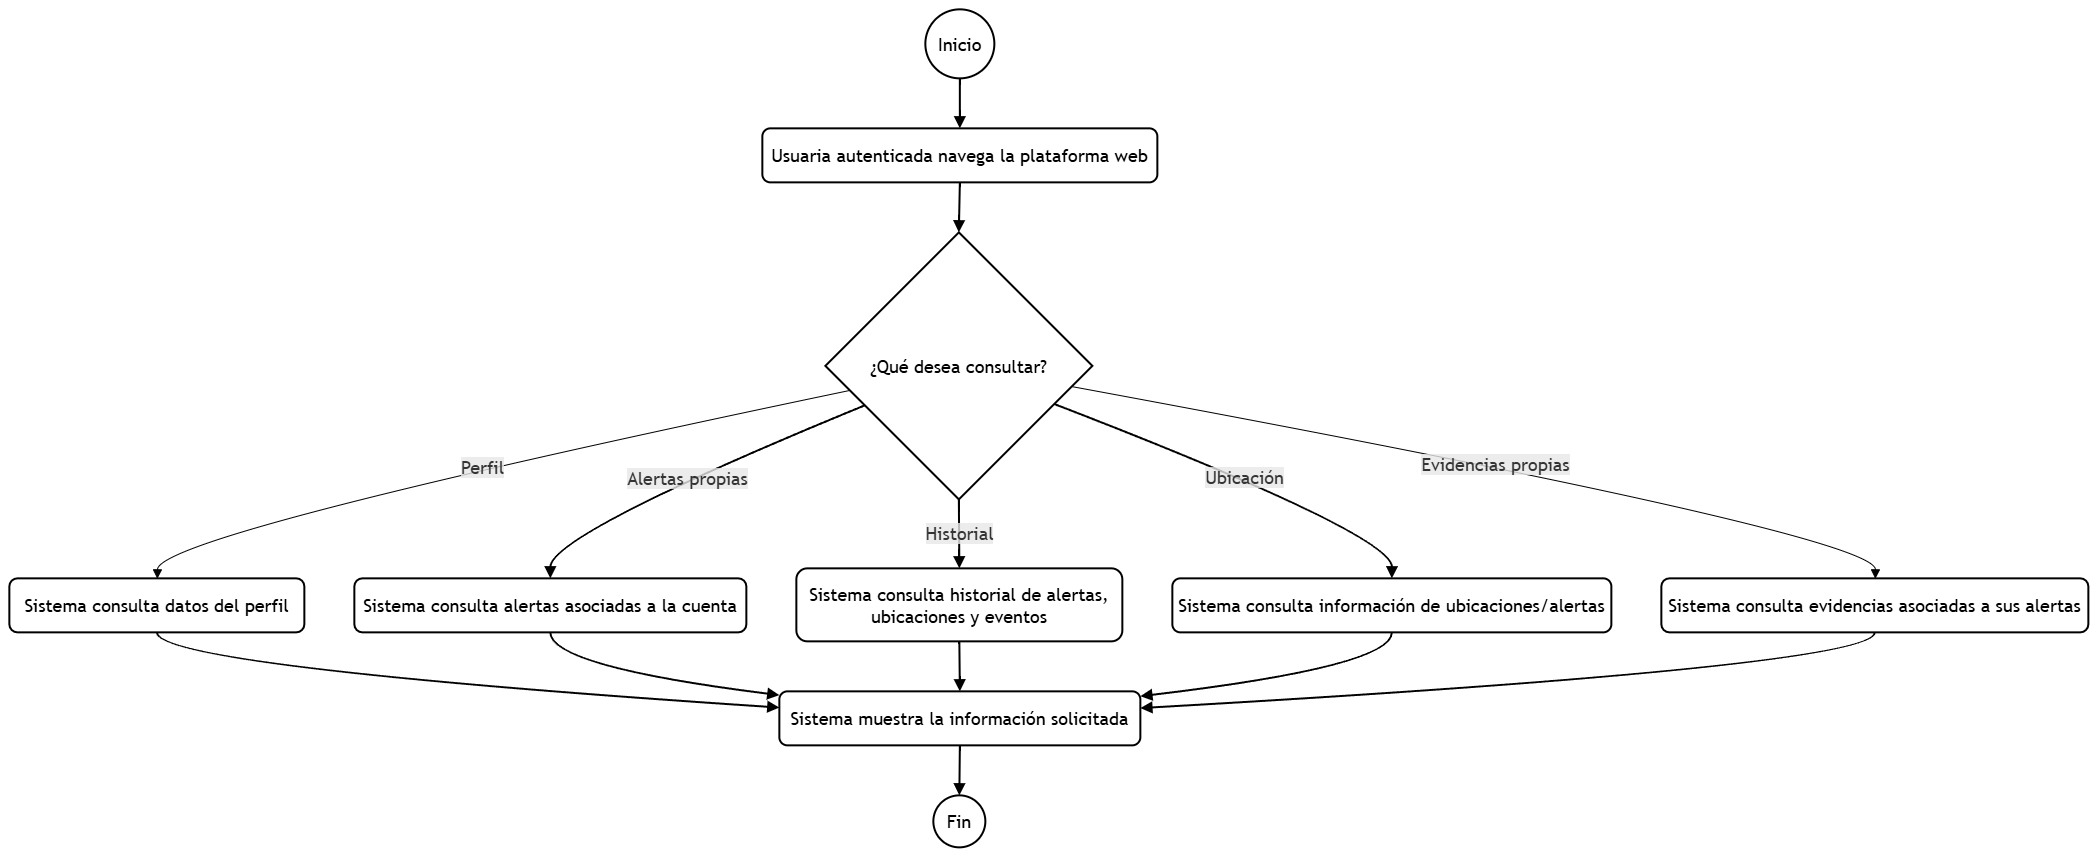

The diagram above was exported from draw.io. Its source (the exported page's mxGraphModel, read from the mxfile embedded in the PNG):
<mxGraphModel dx="2491" dy="2083" grid="1" gridSize="10" guides="1" tooltips="1" connect="1" arrows="1" fold="1" page="1" pageScale="1" pageWidth="827" pageHeight="1169" math="0" shadow="0">
  <root>
    <mxCell id="0" />
    <mxCell id="1" parent="0" />
    <UserObject label="" mermaidData="{&#10;  &quot;data&quot;: &quot;flowchart TD\n  Start((Inicio)) --&gt; Auth[\&quot;Usuaria autenticada navega la plataforma web\&quot;]\n  Auth --&gt; Choice{\&quot;¿Qué desea consultar?\&quot;}\n  Choice --&gt;|Perfil| Profile[\&quot;Sistema consulta datos del perfil\&quot;]\n  Choice --&gt;|Alertas propias| Alerts[\&quot;Sistema consulta alertas asociadas a la cuenta\&quot;]\n  Choice --&gt;|Historial| History[\&quot;Sistema consulta historial de alertas,&lt;br&gt;ubicaciones y eventos\&quot;]\n  Choice --&gt;|Ubicación| Location[\&quot;Sistema consulta información de ubicaciones/alertas\&quot;]\n  Choice --&gt;|Evidencias propias| Evidence[\&quot;Sistema consulta evidencias asociadas a sus alertas\&quot;]\n  Profile --&gt; Display[\&quot;Sistema muestra la información solicitada\&quot;]\n  Alerts --&gt; Display\n  History --&gt; Display\n  Location --&gt; Display\n  Evidence --&gt; Display\n  Display --&gt; Stop((Fin))&quot;,&#10;  &quot;config&quot;: null&#10;}" id="25">
      <mxCell connectable="0" parent="1" style="group;transparentBounds=1;editIcon=1;lockedGroup=0;groupPadding=10;fontSize=18;" vertex="1">
        <mxGeometry as="geometry" />
      </mxCell>
    </UserObject>
    <UserObject label="Inicio" mermaidId="n:Start" mermaidBaseStyle="ellipse;html=1;aspect=fixed;strokeWidth=1;whiteSpace=wrap;fillColor=light-dark(#ECECFF,#1f2020);strokeColor=light-dark(#9370DB,#cccccc);fontColor=light-dark(#333333,#cccccc);fontFamily=Trebuchet MS,Verdana,Arial,sans-serif;fontSize=16;" mermaidBaseValue="Inicio" id="2">
      <mxCell parent="25" style="ellipse;html=1;aspect=fixed;strokeWidth=2;whiteSpace=wrap;fontFamily=Trebuchet MS,Verdana,Arial,sans-serif;fontSize=18;" vertex="1">
        <mxGeometry height="69" width="69" x="924" y="8" as="geometry" />
      </mxCell>
    </UserObject>
    <UserObject label="Usuaria autenticada navega la plataforma web" mermaidId="n:Auth" mermaidBaseStyle="html=1;whiteSpace=wrap;strokeWidth=1;fillColor=light-dark(#ECECFF,#1f2020);strokeColor=light-dark(#9370DB,#cccccc);fontColor=light-dark(#333333,#cccccc);fontFamily=Trebuchet MS,Verdana,Arial,sans-serif;fontSize=16;" mermaidBaseValue="Usuaria autenticada navega la plataforma web" id="3">
      <mxCell parent="25" style="html=1;whiteSpace=wrap;strokeWidth=2;fontFamily=Trebuchet MS,Verdana,Arial,sans-serif;fontSize=18;rounded=1;" vertex="1">
        <mxGeometry height="54" width="395" x="761" y="127" as="geometry" />
      </mxCell>
    </UserObject>
    <UserObject label="¿Qué desea consultar?" mermaidId="n:Choice" mermaidBaseStyle="rhombus;html=1;strokeWidth=1;whiteSpace=wrap;fillColor=light-dark(#ECECFF,#1f2020);strokeColor=light-dark(#9370DB,#cccccc);fontColor=light-dark(#333333,#cccccc);fontFamily=Trebuchet MS,Verdana,Arial,sans-serif;fontSize=16;" mermaidBaseValue="¿Qué desea consultar?" id="4">
      <mxCell parent="25" style="rhombus;html=1;strokeWidth=2;whiteSpace=wrap;fontFamily=Trebuchet MS,Verdana,Arial,sans-serif;fontSize=18;" vertex="1">
        <mxGeometry height="267" width="267" x="824" y="231" as="geometry" />
      </mxCell>
    </UserObject>
    <UserObject label="Sistema consulta datos del perfil" mermaidId="n:Profile" mermaidBaseStyle="html=1;whiteSpace=wrap;strokeWidth=1;fillColor=light-dark(#ECECFF,#1f2020);strokeColor=light-dark(#9370DB,#cccccc);fontColor=light-dark(#333333,#cccccc);fontFamily=Trebuchet MS,Verdana,Arial,sans-serif;fontSize=16;" mermaidBaseValue="Sistema consulta datos del perfil" id="5">
      <mxCell parent="25" style="html=1;whiteSpace=wrap;strokeWidth=2;fontFamily=Trebuchet MS,Verdana,Arial,sans-serif;fontSize=18;rounded=1;" vertex="1">
        <mxGeometry height="54" width="295" x="8" y="577" as="geometry" />
      </mxCell>
    </UserObject>
    <UserObject label="Sistema consulta alertas asociadas a la cuenta" mermaidId="n:Alerts" mermaidBaseStyle="html=1;whiteSpace=wrap;strokeWidth=1;fillColor=light-dark(#ECECFF,#1f2020);strokeColor=light-dark(#9370DB,#cccccc);fontColor=light-dark(#333333,#cccccc);fontFamily=Trebuchet MS,Verdana,Arial,sans-serif;fontSize=16;" mermaidBaseValue="Sistema consulta alertas asociadas a la cuenta" id="6">
      <mxCell parent="25" style="html=1;whiteSpace=wrap;strokeWidth=2;fontFamily=Trebuchet MS,Verdana,Arial,sans-serif;fontSize=18;rounded=1;" vertex="1">
        <mxGeometry height="54" width="392" x="353" y="577" as="geometry" />
      </mxCell>
    </UserObject>
    <UserObject label="Sistema consulta historial de alertas,&#10;ubicaciones y eventos" mermaidId="n:History" mermaidBaseStyle="html=1;whiteSpace=wrap;strokeWidth=1;fillColor=light-dark(#ECECFF,#1f2020);strokeColor=light-dark(#9370DB,#cccccc);fontColor=light-dark(#333333,#cccccc);fontFamily=Trebuchet MS,Verdana,Arial,sans-serif;fontSize=16;" mermaidBaseValue="Sistema consulta historial de alertas,&#10;ubicaciones y eventos" id="7">
      <mxCell parent="25" style="html=1;whiteSpace=wrap;strokeWidth=2;fontFamily=Trebuchet MS,Verdana,Arial,sans-serif;fontSize=18;rounded=1;" vertex="1">
        <mxGeometry height="73" width="326" x="795" y="567" as="geometry" />
      </mxCell>
    </UserObject>
    <UserObject label="Sistema consulta información de ubicaciones/alertas" mermaidId="n:Location" mermaidBaseStyle="html=1;whiteSpace=wrap;strokeWidth=1;fillColor=light-dark(#ECECFF,#1f2020);strokeColor=light-dark(#9370DB,#cccccc);fontColor=light-dark(#333333,#cccccc);fontFamily=Trebuchet MS,Verdana,Arial,sans-serif;fontSize=16;" mermaidBaseValue="Sistema consulta información de ubicaciones/alertas" id="8">
      <mxCell parent="25" style="html=1;whiteSpace=wrap;strokeWidth=2;fontFamily=Trebuchet MS,Verdana,Arial,sans-serif;fontSize=18;rounded=1;" vertex="1">
        <mxGeometry height="54" width="439" x="1171" y="577" as="geometry" />
      </mxCell>
    </UserObject>
    <UserObject label="Sistema consulta evidencias asociadas a sus alertas" mermaidId="n:Evidence" mermaidBaseStyle="html=1;whiteSpace=wrap;strokeWidth=1;fillColor=light-dark(#ECECFF,#1f2020);strokeColor=light-dark(#9370DB,#cccccc);fontColor=light-dark(#333333,#cccccc);fontFamily=Trebuchet MS,Verdana,Arial,sans-serif;fontSize=16;" mermaidBaseValue="Sistema consulta evidencias asociadas a sus alertas" id="9">
      <mxCell parent="25" style="html=1;whiteSpace=wrap;strokeWidth=2;fontFamily=Trebuchet MS,Verdana,Arial,sans-serif;fontSize=18;rounded=1;" vertex="1">
        <mxGeometry height="54" width="427" x="1660" y="577" as="geometry" />
      </mxCell>
    </UserObject>
    <UserObject label="Sistema muestra la información solicitada" mermaidId="n:Display" mermaidBaseStyle="html=1;whiteSpace=wrap;strokeWidth=1;fillColor=light-dark(#ECECFF,#1f2020);strokeColor=light-dark(#9370DB,#cccccc);fontColor=light-dark(#333333,#cccccc);fontFamily=Trebuchet MS,Verdana,Arial,sans-serif;fontSize=16;" mermaidBaseValue="Sistema muestra la información solicitada" id="10">
      <mxCell parent="25" style="html=1;whiteSpace=wrap;strokeWidth=2;fontFamily=Trebuchet MS,Verdana,Arial,sans-serif;fontSize=18;rounded=1;" vertex="1">
        <mxGeometry height="54" width="361" x="778" y="690" as="geometry" />
      </mxCell>
    </UserObject>
    <UserObject label="Fin" mermaidId="n:Stop" mermaidBaseStyle="ellipse;html=1;aspect=fixed;strokeWidth=1;whiteSpace=wrap;fillColor=light-dark(#ECECFF,#1f2020);strokeColor=light-dark(#9370DB,#cccccc);fontColor=light-dark(#333333,#cccccc);fontFamily=Trebuchet MS,Verdana,Arial,sans-serif;fontSize=16;" mermaidBaseValue="Fin" id="11">
      <mxCell parent="25" style="ellipse;html=1;aspect=fixed;strokeWidth=2;whiteSpace=wrap;fontFamily=Trebuchet MS,Verdana,Arial,sans-serif;fontSize=18;" vertex="1">
        <mxGeometry height="52" width="52" x="932" y="794" as="geometry" />
      </mxCell>
    </UserObject>
    <UserObject label="" mermaidId="e:Start-&gt;Auth#0" mermaidBaseStyle="curved=1;startArrow=none;endArrow=block;endSize=7;strokeColor=light-dark(#333333,#cccccc);exitX=0.49;exitY=1;entryX=0.5;entryY=0;" mermaidBaseValue="" id="12">
      <mxCell edge="1" parent="25" source="2" style="curved=1;startArrow=none;endArrow=block;endSize=7;exitX=0.49;exitY=1;entryX=0.5;entryY=0;fontSize=18;strokeWidth=2;" target="3">
        <mxGeometry relative="1" as="geometry">
          <Array as="points" />
        </mxGeometry>
      </mxCell>
    </UserObject>
    <UserObject label="" mermaidId="e:Auth-&gt;Choice#0" mermaidBaseStyle="curved=1;startArrow=none;endArrow=block;endSize=7;strokeColor=light-dark(#333333,#cccccc);exitX=0.5;exitY=1;entryX=0.5;entryY=0;" mermaidBaseValue="" id="13">
      <mxCell edge="1" parent="25" source="3" style="curved=1;startArrow=none;endArrow=block;endSize=7;exitX=0.5;exitY=1;entryX=0.5;entryY=0;fontSize=18;strokeWidth=2;" target="4">
        <mxGeometry relative="1" as="geometry">
          <Array as="points" />
        </mxGeometry>
      </mxCell>
    </UserObject>
    <UserObject label="Perfil" mermaidId="e:Choice-&gt;Profile#0" mermaidBaseStyle="curved=1;startArrow=none;endArrow=block;endSize=7;strokeColor=light-dark(#333333,#cccccc);html=1;fontSize=16;labelBackgroundColor=light-dark(#E8E8E88D,#2a2a2a8D);fontFamily=Trebuchet MS,Verdana,Arial,sans-serif;fontColor=light-dark(#333333,#cccccc);exitX=0;exitY=0.61;entryX=0.5;entryY=0;" mermaidBaseValue="Perfil" id="14">
      <mxCell edge="1" parent="25" source="4" style="curved=1;startArrow=none;endArrow=block;endSize=7;html=1;fontSize=18;labelBackgroundColor=light-dark(#E8E8E88D,#2a2a2a8D);fontFamily=Trebuchet MS,Verdana,Arial,sans-serif;fontColor=light-dark(#333333,#cccccc);exitX=0;exitY=0.61;entryX=0.5;entryY=0;" target="5">
        <mxGeometry relative="1" as="geometry">
          <Array as="points">
            <mxPoint x="156" y="533" />
          </Array>
        </mxGeometry>
      </mxCell>
    </UserObject>
    <UserObject label="Alertas propias" mermaidId="e:Choice-&gt;Alerts#0" mermaidBaseStyle="curved=1;startArrow=none;endArrow=block;endSize=7;strokeColor=light-dark(#333333,#cccccc);html=1;fontSize=16;labelBackgroundColor=light-dark(#E8E8E88D,#2a2a2a8D);fontFamily=Trebuchet MS,Verdana,Arial,sans-serif;fontColor=light-dark(#333333,#cccccc);exitX=0;exitY=0.71;entryX=0.5;entryY=0;" mermaidBaseValue="Alertas propias" id="15">
      <mxCell edge="1" parent="25" source="4" style="curved=1;startArrow=none;endArrow=block;endSize=7;html=1;fontSize=18;labelBackgroundColor=light-dark(#E8E8E88D,#2a2a2a8D);fontFamily=Trebuchet MS,Verdana,Arial,sans-serif;fontColor=light-dark(#333333,#cccccc);exitX=0;exitY=0.71;entryX=0.5;entryY=0;strokeWidth=2;" target="6">
        <mxGeometry relative="1" as="geometry">
          <Array as="points">
            <mxPoint x="549" y="533" />
          </Array>
        </mxGeometry>
      </mxCell>
    </UserObject>
    <UserObject label="Historial" mermaidId="e:Choice-&gt;History#0" mermaidBaseStyle="curved=1;startArrow=none;endArrow=block;endSize=7;strokeColor=light-dark(#333333,#cccccc);html=1;fontSize=16;labelBackgroundColor=light-dark(#E8E8E88D,#2a2a2a8D);fontFamily=Trebuchet MS,Verdana,Arial,sans-serif;fontColor=light-dark(#333333,#cccccc);exitX=0.5;exitY=1;entryX=0.5;entryY=0;" mermaidBaseValue="Historial" id="16">
      <mxCell edge="1" parent="25" source="4" style="curved=1;startArrow=none;endArrow=block;endSize=7;html=1;fontSize=18;labelBackgroundColor=light-dark(#E8E8E88D,#2a2a2a8D);fontFamily=Trebuchet MS,Verdana,Arial,sans-serif;fontColor=light-dark(#333333,#cccccc);exitX=0.5;exitY=1;entryX=0.5;entryY=0;strokeWidth=2;" target="7">
        <mxGeometry relative="1" as="geometry">
          <Array as="points" />
        </mxGeometry>
      </mxCell>
    </UserObject>
    <UserObject label="Ubicación" mermaidId="e:Choice-&gt;Location#0" mermaidBaseStyle="curved=1;startArrow=none;endArrow=block;endSize=7;strokeColor=light-dark(#333333,#cccccc);html=1;fontSize=16;labelBackgroundColor=light-dark(#E8E8E88D,#2a2a2a8D);fontFamily=Trebuchet MS,Verdana,Arial,sans-serif;fontColor=light-dark(#333333,#cccccc);exitX=1;exitY=0.7;entryX=0.5;entryY=0;" mermaidBaseValue="Ubicación" id="17">
      <mxCell edge="1" parent="25" source="4" style="curved=1;startArrow=none;endArrow=block;endSize=7;html=1;fontSize=18;labelBackgroundColor=light-dark(#E8E8E88D,#2a2a2a8D);fontFamily=Trebuchet MS,Verdana,Arial,sans-serif;fontColor=light-dark(#333333,#cccccc);exitX=1;exitY=0.7;entryX=0.5;entryY=0;strokeWidth=2;" target="8">
        <mxGeometry relative="1" as="geometry">
          <Array as="points">
            <mxPoint x="1391" y="533" />
          </Array>
        </mxGeometry>
      </mxCell>
    </UserObject>
    <UserObject label="Evidencias propias" mermaidId="e:Choice-&gt;Evidence#0" mermaidBaseStyle="curved=1;startArrow=none;endArrow=block;endSize=7;strokeColor=light-dark(#333333,#cccccc);html=1;fontSize=16;labelBackgroundColor=light-dark(#E8E8E88D,#2a2a2a8D);fontFamily=Trebuchet MS,Verdana,Arial,sans-serif;fontColor=light-dark(#333333,#cccccc);exitX=1;exitY=0.59;entryX=0.5;entryY=0;" mermaidBaseValue="Evidencias propias" id="18">
      <mxCell edge="1" parent="25" source="4" style="curved=1;startArrow=none;endArrow=block;endSize=7;html=1;fontSize=18;labelBackgroundColor=light-dark(#E8E8E88D,#2a2a2a8D);fontFamily=Trebuchet MS,Verdana,Arial,sans-serif;fontColor=light-dark(#333333,#cccccc);exitX=1;exitY=0.59;entryX=0.5;entryY=0;" target="9">
        <mxGeometry relative="1" as="geometry">
          <Array as="points">
            <mxPoint x="1874" y="533" />
          </Array>
        </mxGeometry>
      </mxCell>
    </UserObject>
    <UserObject label="" mermaidId="e:Profile-&gt;Display#0" mermaidBaseStyle="curved=1;startArrow=none;endArrow=block;endSize=7;strokeColor=light-dark(#333333,#cccccc);exitX=0.5;exitY=1;entryX=0;entryY=0.3;" mermaidBaseValue="" id="19">
      <mxCell edge="1" parent="25" source="5" style="curved=1;startArrow=none;endArrow=block;endSize=7;exitX=0.5;exitY=1;entryX=0;entryY=0.3;fontSize=18;strokeWidth=2;" target="10">
        <mxGeometry relative="1" as="geometry">
          <Array as="points">
            <mxPoint x="156" y="665" />
          </Array>
        </mxGeometry>
      </mxCell>
    </UserObject>
    <UserObject label="" mermaidId="e:Alerts-&gt;Display#0" mermaidBaseStyle="curved=1;startArrow=none;endArrow=block;endSize=7;strokeColor=light-dark(#333333,#cccccc);exitX=0.5;exitY=1;entryX=0;entryY=0.07;" mermaidBaseValue="" id="20">
      <mxCell edge="1" parent="25" source="6" style="curved=1;startArrow=none;endArrow=block;endSize=7;exitX=0.5;exitY=1;entryX=0;entryY=0.07;fontSize=18;strokeWidth=2;" target="10">
        <mxGeometry relative="1" as="geometry">
          <Array as="points">
            <mxPoint x="549" y="665" />
          </Array>
        </mxGeometry>
      </mxCell>
    </UserObject>
    <UserObject label="" mermaidId="e:History-&gt;Display#0" mermaidBaseStyle="curved=1;startArrow=none;endArrow=block;endSize=7;strokeColor=light-dark(#333333,#cccccc);exitX=0.5;exitY=1;entryX=0.5;entryY=0;" mermaidBaseValue="" id="21">
      <mxCell edge="1" parent="25" source="7" style="curved=1;startArrow=none;endArrow=block;endSize=7;exitX=0.5;exitY=1;entryX=0.5;entryY=0;fontSize=18;strokeWidth=2;" target="10">
        <mxGeometry relative="1" as="geometry">
          <Array as="points" />
        </mxGeometry>
      </mxCell>
    </UserObject>
    <UserObject label="" mermaidId="e:Location-&gt;Display#0" mermaidBaseStyle="curved=1;startArrow=none;endArrow=block;endSize=7;strokeColor=light-dark(#333333,#cccccc);exitX=0.5;exitY=1;entryX=1;entryY=0.09;" mermaidBaseValue="" id="22">
      <mxCell edge="1" parent="25" source="8" style="curved=1;startArrow=none;endArrow=block;endSize=7;exitX=0.5;exitY=1;entryX=1;entryY=0.09;fontSize=18;strokeWidth=2;" target="10">
        <mxGeometry relative="1" as="geometry">
          <Array as="points">
            <mxPoint x="1391" y="665" />
          </Array>
        </mxGeometry>
      </mxCell>
    </UserObject>
    <UserObject label="" mermaidId="e:Evidence-&gt;Display#0" mermaidBaseStyle="curved=1;startArrow=none;endArrow=block;endSize=7;strokeColor=light-dark(#333333,#cccccc);exitX=0.5;exitY=1;entryX=1;entryY=0.31;" mermaidBaseValue="" id="23">
      <mxCell edge="1" parent="25" source="9" style="curved=1;startArrow=none;endArrow=block;endSize=7;exitX=0.5;exitY=1;entryX=1;entryY=0.31;fontSize=18;strokeWidth=2;" target="10">
        <mxGeometry relative="1" as="geometry">
          <Array as="points">
            <mxPoint x="1874" y="665" />
          </Array>
        </mxGeometry>
      </mxCell>
    </UserObject>
    <UserObject label="" mermaidId="e:Display-&gt;Stop#0" mermaidBaseStyle="curved=1;startArrow=none;endArrow=block;endSize=7;strokeColor=light-dark(#333333,#cccccc);exitX=0.5;exitY=1;entryX=0.5;entryY=0;" mermaidBaseValue="" id="24">
      <mxCell edge="1" parent="25" source="10" style="curved=1;startArrow=none;endArrow=block;endSize=7;exitX=0.5;exitY=1;entryX=0.5;entryY=0;fontSize=18;strokeWidth=2;" target="11">
        <mxGeometry relative="1" as="geometry">
          <Array as="points" />
        </mxGeometry>
      </mxCell>
    </UserObject>
  </root>
</mxGraphModel>